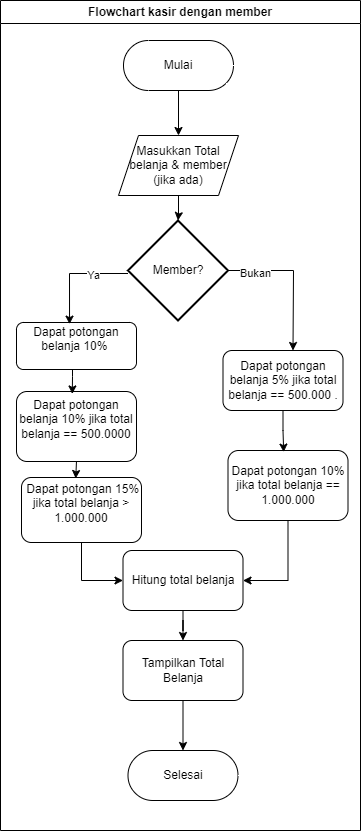

The diagram above was exported from draw.io. Its source (the exported page's mxGraphModel, read from the mxfile embedded in the PNG):
<mxGraphModel dx="880" dy="524" grid="0" gridSize="10" guides="1" tooltips="1" connect="1" arrows="1" fold="1" page="1" pageScale="1" pageWidth="827" pageHeight="1169" math="0" shadow="0">
  <root>
    <mxCell id="WIyWlLk6GJQsqaUBKTNV-0" />
    <mxCell id="WIyWlLk6GJQsqaUBKTNV-1" parent="WIyWlLk6GJQsqaUBKTNV-0" />
    <mxCell id="maa9K3MEsBfUMPPZZrCT-28" value="Flowchart kasir dengan member" style="swimlane;whiteSpace=wrap;html=1;" parent="WIyWlLk6GJQsqaUBKTNV-1" vertex="1">
      <mxGeometry x="200" y="55" width="360" height="830" as="geometry" />
    </mxCell>
    <mxCell id="maa9K3MEsBfUMPPZZrCT-29" style="edgeStyle=orthogonalEdgeStyle;rounded=0;orthogonalLoop=1;jettySize=auto;html=1;entryX=0.5;entryY=0;entryDx=0;entryDy=0;" parent="maa9K3MEsBfUMPPZZrCT-28" source="maa9K3MEsBfUMPPZZrCT-30" target="maa9K3MEsBfUMPPZZrCT-49" edge="1">
      <mxGeometry relative="1" as="geometry">
        <mxPoint x="180" y="120" as="targetPoint" />
      </mxGeometry>
    </mxCell>
    <mxCell id="maa9K3MEsBfUMPPZZrCT-30" value="Mulai" style="html=1;dashed=0;whiteSpace=wrap;shape=mxgraph.dfd.start" parent="maa9K3MEsBfUMPPZZrCT-28" vertex="1">
      <mxGeometry x="123" y="40" width="110" height="50" as="geometry" />
    </mxCell>
    <mxCell id="maa9K3MEsBfUMPPZZrCT-33" style="edgeStyle=orthogonalEdgeStyle;rounded=0;orthogonalLoop=1;jettySize=auto;html=1;" parent="maa9K3MEsBfUMPPZZrCT-28" source="maa9K3MEsBfUMPPZZrCT-35" edge="1">
      <mxGeometry relative="1" as="geometry">
        <mxPoint x="292.5" y="350" as="targetPoint" />
      </mxGeometry>
    </mxCell>
    <mxCell id="maa9K3MEsBfUMPPZZrCT-34" value="Bukan" style="edgeLabel;html=1;align=center;verticalAlign=middle;resizable=0;points=[];" parent="maa9K3MEsBfUMPPZZrCT-33" vertex="1" connectable="0">
      <mxGeometry x="-0.6236" y="-2" relative="1" as="geometry">
        <mxPoint as="offset" />
      </mxGeometry>
    </mxCell>
    <mxCell id="maa9K3MEsBfUMPPZZrCT-35" value="Member?" style="strokeWidth=2;html=1;shape=mxgraph.flowchart.decision;whiteSpace=wrap;" parent="maa9K3MEsBfUMPPZZrCT-28" vertex="1">
      <mxGeometry x="127.5" y="220" width="100" height="100" as="geometry" />
    </mxCell>
    <mxCell id="maa9K3MEsBfUMPPZZrCT-36" style="edgeStyle=orthogonalEdgeStyle;rounded=0;orthogonalLoop=1;jettySize=auto;html=1;entryX=0;entryY=0.5;entryDx=0;entryDy=0;exitX=0.5;exitY=1;exitDx=0;exitDy=0;" parent="maa9K3MEsBfUMPPZZrCT-28" source="maa9K3MEsBfUMPPZZrCT-46" target="maa9K3MEsBfUMPPZZrCT-42" edge="1">
      <mxGeometry relative="1" as="geometry">
        <mxPoint x="42.5" y="590" as="sourcePoint" />
      </mxGeometry>
    </mxCell>
    <mxCell id="maa9K3MEsBfUMPPZZrCT-38" value="Dapat potongan belanja 10% jika total belanja == 500.0000&lt;div&gt;&lt;br&gt;&lt;/div&gt;" style="rounded=1;whiteSpace=wrap;html=1;" parent="maa9K3MEsBfUMPPZZrCT-28" vertex="1">
      <mxGeometry x="16" y="391" width="120" height="70" as="geometry" />
    </mxCell>
    <mxCell id="maa9K3MEsBfUMPPZZrCT-39" style="edgeStyle=orthogonalEdgeStyle;rounded=0;orthogonalLoop=1;jettySize=auto;html=1;entryX=1;entryY=0.5;entryDx=0;entryDy=0;exitX=0.5;exitY=1;exitDx=0;exitDy=0;" parent="maa9K3MEsBfUMPPZZrCT-28" source="maa9K3MEsBfUMPPZZrCT-47" target="maa9K3MEsBfUMPPZZrCT-42" edge="1">
      <mxGeometry relative="1" as="geometry">
        <mxPoint x="272.5" y="520" as="sourcePoint" />
      </mxGeometry>
    </mxCell>
    <mxCell id="maa9K3MEsBfUMPPZZrCT-40" value="Dapat potongan belanja 5% jika total belanja == 500.000 ." style="rounded=1;whiteSpace=wrap;html=1;" parent="maa9K3MEsBfUMPPZZrCT-28" vertex="1">
      <mxGeometry x="222.5" y="350" width="120" height="60" as="geometry" />
    </mxCell>
    <mxCell id="maa9K3MEsBfUMPPZZrCT-41" style="edgeStyle=orthogonalEdgeStyle;rounded=0;orthogonalLoop=1;jettySize=auto;html=1;entryX=0.5;entryY=0;entryDx=0;entryDy=0;" parent="maa9K3MEsBfUMPPZZrCT-28" source="maa9K3MEsBfUMPPZZrCT-42" target="maa9K3MEsBfUMPPZZrCT-43" edge="1">
      <mxGeometry relative="1" as="geometry" />
    </mxCell>
    <mxCell id="maa9K3MEsBfUMPPZZrCT-42" value="Hitung total belanja" style="rounded=1;whiteSpace=wrap;html=1;" parent="maa9K3MEsBfUMPPZZrCT-28" vertex="1">
      <mxGeometry x="122.5" y="550" width="120" height="60" as="geometry" />
    </mxCell>
    <mxCell id="maa9K3MEsBfUMPPZZrCT-43" value="Tampilkan Total Belanja" style="rounded=1;whiteSpace=wrap;html=1;" parent="maa9K3MEsBfUMPPZZrCT-28" vertex="1">
      <mxGeometry x="122.5" y="640" width="120" height="60" as="geometry" />
    </mxCell>
    <mxCell id="maa9K3MEsBfUMPPZZrCT-44" value="Selesai" style="html=1;dashed=0;whiteSpace=wrap;shape=mxgraph.dfd.start" parent="maa9K3MEsBfUMPPZZrCT-28" vertex="1">
      <mxGeometry x="127.5" y="750" width="110" height="50" as="geometry" />
    </mxCell>
    <mxCell id="maa9K3MEsBfUMPPZZrCT-45" style="edgeStyle=orthogonalEdgeStyle;rounded=0;orthogonalLoop=1;jettySize=auto;html=1;entryX=0.5;entryY=0.5;entryDx=0;entryDy=-25;entryPerimeter=0;" parent="maa9K3MEsBfUMPPZZrCT-28" source="maa9K3MEsBfUMPPZZrCT-43" target="maa9K3MEsBfUMPPZZrCT-44" edge="1">
      <mxGeometry relative="1" as="geometry" />
    </mxCell>
    <mxCell id="maa9K3MEsBfUMPPZZrCT-46" value="&amp;nbsp;Dapat potongan 15% jika total belanja &amp;gt; 1.000.000&lt;div&gt;&lt;br&gt;&lt;/div&gt;" style="rounded=1;whiteSpace=wrap;html=1;" parent="maa9K3MEsBfUMPPZZrCT-28" vertex="1">
      <mxGeometry x="21" y="477" width="120" height="65" as="geometry" />
    </mxCell>
    <mxCell id="maa9K3MEsBfUMPPZZrCT-47" value="Dapat potongan 10% jika total belanja == 1.000.000" style="rounded=1;whiteSpace=wrap;html=1;" parent="maa9K3MEsBfUMPPZZrCT-28" vertex="1">
      <mxGeometry x="227.5" y="450" width="120" height="70" as="geometry" />
    </mxCell>
    <mxCell id="maa9K3MEsBfUMPPZZrCT-48" style="edgeStyle=orthogonalEdgeStyle;rounded=0;orthogonalLoop=1;jettySize=auto;html=1;entryX=0.464;entryY=0.023;entryDx=0;entryDy=0;entryPerimeter=0;" parent="maa9K3MEsBfUMPPZZrCT-28" source="maa9K3MEsBfUMPPZZrCT-40" target="maa9K3MEsBfUMPPZZrCT-47" edge="1">
      <mxGeometry relative="1" as="geometry" />
    </mxCell>
    <mxCell id="maa9K3MEsBfUMPPZZrCT-49" value="Masukkan Total belanja &amp;amp; member&lt;div&gt;(jika ada)&lt;/div&gt;" style="shape=parallelogram;perimeter=parallelogramPerimeter;whiteSpace=wrap;html=1;fixedSize=1;" parent="maa9K3MEsBfUMPPZZrCT-28" vertex="1">
      <mxGeometry x="118" y="135" width="120" height="60" as="geometry" />
    </mxCell>
    <mxCell id="maa9K3MEsBfUMPPZZrCT-50" style="edgeStyle=orthogonalEdgeStyle;rounded=0;orthogonalLoop=1;jettySize=auto;html=1;entryX=0.5;entryY=0;entryDx=0;entryDy=0;entryPerimeter=0;" parent="maa9K3MEsBfUMPPZZrCT-28" source="maa9K3MEsBfUMPPZZrCT-49" target="maa9K3MEsBfUMPPZZrCT-35" edge="1">
      <mxGeometry relative="1" as="geometry" />
    </mxCell>
    <mxCell id="pxf6jqRZ_Q-RmDZ5NDM2-0" value="Dapat potongan belanja 10%&amp;nbsp;&lt;div&gt;&lt;br&gt;&lt;/div&gt;" style="rounded=1;whiteSpace=wrap;html=1;" parent="maa9K3MEsBfUMPPZZrCT-28" vertex="1">
      <mxGeometry x="16" y="322" width="120" height="47" as="geometry" />
    </mxCell>
    <mxCell id="pxf6jqRZ_Q-RmDZ5NDM2-1" style="edgeStyle=orthogonalEdgeStyle;rounded=0;orthogonalLoop=1;jettySize=auto;html=1;entryX=0.442;entryY=0.035;entryDx=0;entryDy=0;entryPerimeter=0;" parent="maa9K3MEsBfUMPPZZrCT-28" source="maa9K3MEsBfUMPPZZrCT-35" target="pxf6jqRZ_Q-RmDZ5NDM2-0" edge="1">
      <mxGeometry relative="1" as="geometry">
        <Array as="points">
          <mxPoint x="69" y="273" />
        </Array>
      </mxGeometry>
    </mxCell>
    <mxCell id="pxf6jqRZ_Q-RmDZ5NDM2-2" value="Ya" style="edgeLabel;html=1;align=center;verticalAlign=middle;resizable=0;points=[];" parent="pxf6jqRZ_Q-RmDZ5NDM2-1" vertex="1" connectable="0">
      <mxGeometry x="-0.3612" y="1" relative="1" as="geometry">
        <mxPoint as="offset" />
      </mxGeometry>
    </mxCell>
    <mxCell id="pxf6jqRZ_Q-RmDZ5NDM2-5" style="edgeStyle=orthogonalEdgeStyle;rounded=0;orthogonalLoop=1;jettySize=auto;html=1;entryX=0.465;entryY=0.035;entryDx=0;entryDy=0;entryPerimeter=0;" parent="maa9K3MEsBfUMPPZZrCT-28" source="pxf6jqRZ_Q-RmDZ5NDM2-0" target="maa9K3MEsBfUMPPZZrCT-38" edge="1">
      <mxGeometry relative="1" as="geometry">
        <Array as="points">
          <mxPoint x="72" y="376" />
          <mxPoint x="72" y="376" />
        </Array>
      </mxGeometry>
    </mxCell>
    <mxCell id="pxf6jqRZ_Q-RmDZ5NDM2-6" style="edgeStyle=orthogonalEdgeStyle;rounded=0;orthogonalLoop=1;jettySize=auto;html=1;exitX=0.5;exitY=1;exitDx=0;exitDy=0;entryX=0.452;entryY=0.015;entryDx=0;entryDy=0;entryPerimeter=0;" parent="maa9K3MEsBfUMPPZZrCT-28" source="maa9K3MEsBfUMPPZZrCT-38" target="maa9K3MEsBfUMPPZZrCT-46" edge="1">
      <mxGeometry relative="1" as="geometry" />
    </mxCell>
  </root>
</mxGraphModel>